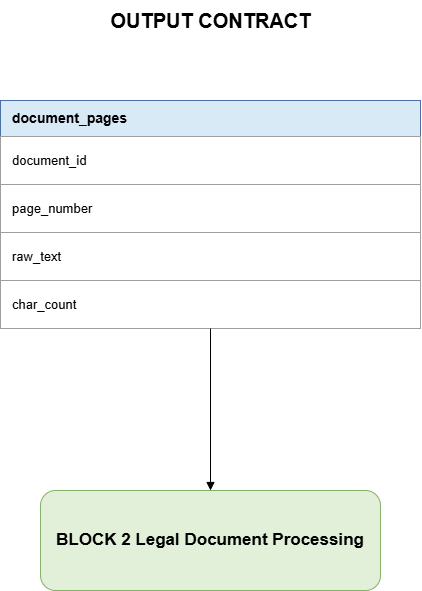

The diagram above was exported from draw.io. Its source (the exported page's mxGraphModel, read from the mxfile embedded in the PNG):
<mxGraphModel dx="1368" dy="754" grid="1" gridSize="10" guides="1" tooltips="1" connect="1" arrows="1" fold="1" page="1" pageScale="1" pageWidth="1169" pageHeight="827" math="0" shadow="0">
  <root>
    <mxCell id="0" />
    <mxCell id="1" parent="0" />
    <mxCell id="p5_title" parent="1" style="text;html=1;align=center;verticalAlign=middle;fontSize=20;fontStyle=1;fontColor=#000000;" value="OUTPUT CONTRACT" vertex="1">
      <mxGeometry height="40" width="230" x="465" y="90" as="geometry" />
    </mxCell>
    <mxCell id="p5_out_header" parent="1" style="rounded=0;whiteSpace=wrap;html=1;fillColor=#d9eaf7;strokeColor=#4a6fa5;fontColor=#000000;align=left;verticalAlign=middle;spacingLeft=10;fontSize=14;fontStyle=1;" value="document_pages" vertex="1">
      <mxGeometry height="36" width="420" x="370" y="190" as="geometry" />
    </mxCell>
    <mxCell id="p5_out_row_0" parent="1" style="rounded=0;whiteSpace=wrap;html=1;fillColor=#ffffff;strokeColor=#9e9e9e;fontColor=#000000;align=left;verticalAlign=middle;spacingLeft=10;fontSize=13;" value="document_id" vertex="1">
      <mxGeometry height="48" width="420" x="370" y="226" as="geometry" />
    </mxCell>
    <mxCell id="p5_out_row_1" parent="1" style="rounded=0;whiteSpace=wrap;html=1;fillColor=#ffffff;strokeColor=#9e9e9e;fontColor=#000000;align=left;verticalAlign=middle;spacingLeft=10;fontSize=13;" value="page_number" vertex="1">
      <mxGeometry height="48" width="420" x="370" y="274" as="geometry" />
    </mxCell>
    <mxCell id="p5_out_row_2" parent="1" style="rounded=0;whiteSpace=wrap;html=1;fillColor=#ffffff;strokeColor=#9e9e9e;fontColor=#000000;align=left;verticalAlign=middle;spacingLeft=10;fontSize=13;" value="raw_text" vertex="1">
      <mxGeometry height="48" width="420" x="370" y="322" as="geometry" />
    </mxCell>
    <mxCell id="p5_out_row_3" parent="1" style="rounded=0;whiteSpace=wrap;html=1;fillColor=#ffffff;strokeColor=#9e9e9e;fontColor=#000000;align=left;verticalAlign=middle;spacingLeft=10;fontSize=13;" value="char_count" vertex="1">
      <mxGeometry height="48" width="420" x="370" y="370" as="geometry" />
    </mxCell>
    <mxCell id="p5_out_anchor" parent="1" style="rounded=0;whiteSpace=wrap;html=1;fillColor=none;strokeColor=none;opacity=0;" value="" vertex="1">
      <mxGeometry height="228" width="420" x="370" y="190" as="geometry" />
    </mxCell>
    <mxCell id="p5_block2" parent="1" style="rounded=1;whiteSpace=wrap;html=1;fillColor=#e2f0d9;strokeColor=#82b366;align=center;verticalAlign=middle;fontSize=17;fontStyle=1;" value="BLOCK 2 Legal Document Processing" vertex="1">
      <mxGeometry height="100" width="340" x="410" y="580" as="geometry" />
    </mxCell>
    <mxCell id="p5_e1" edge="1" parent="1" source="p5_out_anchor" style="edgeStyle=orthogonalEdgeStyle;rounded=0;orthogonalLoop=1;jettySize=auto;html=1;endArrow=block;endFill=1;" target="p5_block2" value="">
      <mxGeometry relative="1" as="geometry" />
    </mxCell>
  </root>
</mxGraphModel>